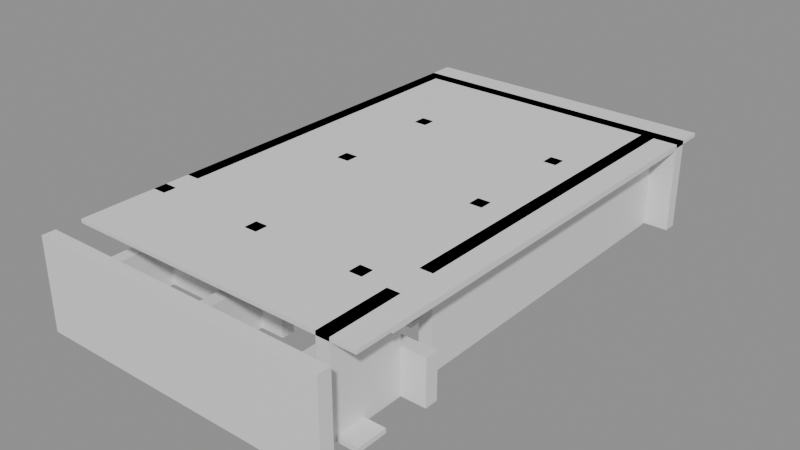 # Source: building_by_walls.blend  (saved by Blender 5.0.119; exported with 4.5.12 LTS)
import bpy
from mathutils import Matrix  # noqa: F401  (used for matrix-valued properties, if any)

bpy.ops.wm.read_factory_settings(use_empty=True)
scene = bpy.context.scene
scene.name = 'Scene'

# ---- collections
col_01_paredes_externas = bpy.data.collections.new('01_Paredes_Externas'); scene.collection.children.link(col_01_paredes_externas)
col_02_paredes_internas = bpy.data.collections.new('02_Paredes_Internas'); scene.collection.children.link(col_02_paredes_internas)
col_03_pisos_escadas = bpy.data.collections.new('03_Pisos_Escadas'); scene.collection.children.link(col_03_pisos_escadas)
col_04_moveis_decoracoes = bpy.data.collections.new('04_Moveis_Decoracoes'); scene.collection.children.link(col_04_moveis_decoracoes)

# ---- materials (node trees are filled in below, after node groups)
mat_mat_parede_externa = bpy.data.materials.new('Mat_Parede_Externa')
mat_mat_parede_interna = bpy.data.materials.new('Mat_Parede_Interna')
mat_mat_pisos = bpy.data.materials.new('Mat_Pisos')
mat_mat_moveis = bpy.data.materials.new('Mat_Moveis')

# ---- material node trees
mat_mat_parede_externa.use_nodes = True; mat_mat_parede_externa.node_tree.nodes.clear()
_N = mat_mat_parede_externa.node_tree.nodes; _L = mat_mat_parede_externa.node_tree.links
n0 = _N.new('ShaderNodeBsdfPrincipled'); n0.name = 'BSDF - Pré-fundamentado'; n0.location = (-200, 100)
n1 = _N.new('ShaderNodeOutputMaterial'); n1.name = 'Saída de material'; n1.location = (200, 100)
_L.new(n0.outputs[0], n1.inputs[0])
n1.is_active_output = True
mat_mat_parede_interna.use_nodes = True; mat_mat_parede_interna.node_tree.nodes.clear()
_N = mat_mat_parede_interna.node_tree.nodes; _L = mat_mat_parede_interna.node_tree.links
n0 = _N.new('ShaderNodeBsdfPrincipled'); n0.name = 'BSDF - Pré-fundamentado'; n0.location = (-200, 100)
n1 = _N.new('ShaderNodeOutputMaterial'); n1.name = 'Saída de material'; n1.location = (200, 100)
_L.new(n0.outputs[0], n1.inputs[0])
n1.is_active_output = True
mat_mat_pisos.use_nodes = True; mat_mat_pisos.node_tree.nodes.clear()
_N = mat_mat_pisos.node_tree.nodes; _L = mat_mat_pisos.node_tree.links
n0 = _N.new('ShaderNodeBsdfPrincipled'); n0.name = 'BSDF - Pré-fundamentado'; n0.location = (-200, 100)
n1 = _N.new('ShaderNodeOutputMaterial'); n1.name = 'Saída de material'; n1.location = (200, 100)
_L.new(n0.outputs[0], n1.inputs[0])
n1.is_active_output = True
mat_mat_moveis.use_nodes = True; mat_mat_moveis.node_tree.nodes.clear()
_N = mat_mat_moveis.node_tree.nodes; _L = mat_mat_moveis.node_tree.links
n0 = _N.new('ShaderNodeBsdfPrincipled'); n0.name = 'BSDF - Pré-fundamentado'; n0.location = (-200, 100)
n1 = _N.new('ShaderNodeOutputMaterial'); n1.name = 'Saída de material'; n1.location = (200, 100)
_L.new(n0.outputs[0], n1.inputs[0])
n1.is_active_output = True

# ---- meshes
me_parede_externa_norte = bpy.data.meshes.new('Parede_Externa_Norte')
me_parede_externa_norte.from_pydata([(-4.0, -7.0, 0.0), (-3.0, -7.0, 0.0), (-3.0, -6.65, 0.0), (-4.0, -6.65, 0.0), (-4.0, -7.0, 2.4), (-3.0, -7.0, 2.4), (-3.0, -6.65, 2.4), (-4.0, -6.65, 2.4), (-2.0, -7.0, 0.0), (-2.0, -6.65, 0.0), (-2.0, -7.0, 2.4), (-2.0, -6.65, 2.4), (-1.0, -7.0, 0.0), (-1.0, -6.65, 0.0), (-1.0, -7.0, 2.4), (-1.0, -6.65, 2.4), (0.0, -7.0, 0.0), (0.0, -6.65, 0.0), (0.0, -7.0, 2.4), (0.0, -6.65, 2.4), (1.0, -7.0, 0.0), (1.0, -6.65, 0.0), (1.0, -7.0, 2.4), (1.0, -6.65, 2.4), (2.0, -7.0, 0.0), (2.0, -6.65, 0.0), (2.0, -7.0, 2.4), (2.0, -6.65, 2.4), (3.0, -7.0, 0.0), (3.0, -6.65, 0.0), (3.0, -7.0, 2.4), (3.0, -6.65, 2.4), (4.0, -7.0, 0.0), (4.0, -6.65, 0.0), (4.0, -7.0, 2.4), (4.0, -6.65, 2.4)], [], [(0, 1, 2, 3), (4, 7, 6, 5), (0, 4, 5, 1), (2, 6, 7, 3), (0, 3, 7, 4), (1, 5, 6, 2), (1, 8, 9, 2), (5, 6, 11, 10), (1, 5, 10, 8), (9, 11, 6, 2), (8, 10, 11, 9), (8, 12, 13, 9), (10, 11, 15, 14), (8, 10, 14, 12), (13, 15, 11, 9), (12, 14, 15, 13), (12, 16, 17, 13), (14, 15, 19, 18), (12, 14, 18, 16), (17, 19, 15, 13), (16, 18, 19, 17), (16, 20, 21, 17), (18, 19, 23, 22), (16, 18, 22, 20), (21, 23, 19, 17), (20, 22, 23, 21), (20, 24, 25, 21), (22, 23, 27, 26), (20, 22, 26, 24), (25, 27, 23, 21), (24, 26, 27, 25), (24, 28, 29, 25), (26, 27, 31, 30), (24, 26, 30, 28), (29, 31, 27, 25), (28, 30, 31, 29), (28, 32, 33, 29), (30, 31, 35, 34), (28, 30, 34, 32), (33, 35, 31, 29), (32, 34, 35, 33)])
me_parede_externa_norte.materials.append(mat_mat_parede_externa)
me_parede_externa_norte.update()
me_parede_externa_sul = bpy.data.meshes.new('Parede_Externa_Sul')
me_parede_externa_sul.from_pydata([(-4.0, 6.0, 0.0), (-3.0, 6.0, 0.0), (-3.0, 6.35, 0.0), (-4.0, 6.35, 0.0), (-4.0, 6.0, 2.4), (-3.0, 6.0, 2.4), (-3.0, 6.35, 2.4), (-4.0, 6.35, 2.4), (-2.0, 6.0, 0.0), (-2.0, 6.35, 0.0), (-3.0, 6.0, 0.84), (-2.0, 6.0, 0.84), (-2.0, 6.35, 0.84), (-3.0, 6.35, 0.84), (-3.0, 6.0, 1.8), (-2.0, 6.0, 1.8), (-2.0, 6.35, 1.8), (-3.0, 6.35, 1.8), (-2.0, 6.0, 2.4), (-2.0, 6.35, 2.4), (-2.75, 6.0, 0.84), (-2.75, 6.35, 0.84), (-2.75, 6.0, 1.8), (-2.75, 6.35, 1.8), (-2.25, 6.0, 0.84), (-2.25, 6.35, 0.84), (-2.25, 6.0, 1.8), (-2.25, 6.35, 1.8), (-1.0, 6.0, 0.0), (-1.0, 6.35, 0.0), (-1.0, 6.0, 2.4), (-1.0, 6.35, 2.4), (0.0, 6.0, 0.0), (0.0, 6.35, 0.0), (0.0, 6.0, 2.4), (0.0, 6.35, 2.4), (1.0, 6.0, 0.0), (1.0, 6.35, 0.0), (1.0, 6.0, 2.4), (1.0, 6.35, 2.4), (2.0, 6.0, 0.0), (2.0, 6.35, 0.0), (2.0, 6.0, 2.4), (2.0, 6.35, 2.4), (3.0, 6.0, 0.0), (3.0, 6.35, 0.0), (3.0, 6.0, 2.4), (3.0, 6.35, 2.4), (4.0, 6.0, 0.0), (4.0, 6.35, 0.0), (4.0, 6.0, 2.4), (4.0, 6.35, 2.4)], [], [(0, 1, 2, 3), (4, 7, 6, 5), (0, 4, 5, 1), (2, 6, 7, 3), (0, 3, 7, 4), (1, 5, 6, 2), (1, 8, 9, 2), (10, 13, 12, 11), (1, 10, 11, 8), (9, 12, 13, 2), (1, 2, 13, 10), (8, 11, 12, 9), (14, 15, 16, 17), (5, 6, 19, 18), (14, 5, 18, 15), (16, 19, 6, 17), (14, 17, 6, 5), (15, 18, 19, 16), (10, 20, 21, 13), (14, 17, 23, 22), (10, 14, 22, 20), (21, 23, 17, 13), (10, 13, 17, 14), (20, 22, 23, 21), (24, 11, 12, 25), (26, 27, 16, 15), (24, 26, 15, 11), (12, 16, 27, 25), (24, 25, 27, 26), (11, 15, 16, 12), (8, 28, 29, 9), (18, 19, 31, 30), (8, 18, 30, 28), (29, 31, 19, 9), (8, 9, 19, 18), (28, 30, 31, 29), (28, 32, 33, 29), (30, 31, 35, 34), (28, 30, 34, 32), (33, 35, 31, 29), (32, 34, 35, 33), (32, 36, 37, 33), (34, 35, 39, 38), (32, 34, 38, 36), (37, 39, 35, 33), (36, 38, 39, 37), (36, 40, 41, 37), (38, 39, 43, 42), (36, 38, 42, 40), (41, 43, 39, 37), (40, 42, 43, 41), (40, 44, 45, 41), (42, 43, 47, 46), (40, 42, 46, 44), (45, 47, 43, 41), (44, 46, 47, 45), (44, 48, 49, 45), (46, 47, 51, 50), (44, 46, 50, 48), (49, 51, 47, 45), (48, 50, 51, 49)])
me_parede_externa_sul.materials.append(mat_mat_parede_externa)
me_parede_externa_sul.update()
me_parede_externa_leste = bpy.data.meshes.new('Parede_Externa_Leste')
me_parede_externa_leste.from_pydata([(3.0, -6.0, 0.0), (3.35, -6.0, 0.0), (3.35, -5.0, 0.0), (3.0, -5.0, 0.0), (3.0, -6.0, 2.4), (3.35, -6.0, 2.4), (3.35, -5.0, 2.4), (3.0, -5.0, 2.4), (3.35, -4.0, 0.0), (3.0, -4.0, 0.0), (3.35, -4.0, 2.4), (3.0, -4.0, 2.4), (3.0, -3.0, 0.0), (3.35, -3.0, 0.0), (3.35, -2.0, 0.0), (3.0, -2.0, 0.0), (3.0, -3.0, 2.4), (3.35, -3.0, 2.4), (3.35, -2.0, 2.4), (3.0, -2.0, 2.4), (3.35, -1.0, 0.0), (3.0, -1.0, 0.0), (3.35, -1.0, 2.4), (3.0, -1.0, 2.4), (3.35, 0.0, 0.0), (3.0, 0.0, 0.0), (3.35, 0.0, 2.4), (3.0, 0.0, 2.4), (3.35, 1.0, 0.0), (3.0, 1.0, 0.0), (3.35, 1.0, 2.4), (3.0, 1.0, 2.4), (3.35, 2.0, 0.0), (3.0, 2.0, 0.0), (3.35, 2.0, 2.4), (3.0, 2.0, 2.4), (3.35, 3.0, 0.0), (3.0, 3.0, 0.0), (3.35, 3.0, 2.4), (3.0, 3.0, 2.4), (3.35, 4.0, 0.0), (3.0, 4.0, 0.0), (3.35, 4.0, 2.4), (3.0, 4.0, 2.4), (3.35, 5.0, 0.0), (3.0, 5.0, 0.0), (3.35, 5.0, 2.4), (3.0, 5.0, 2.4), (3.35, 6.0, 0.0), (3.0, 6.0, 0.0), (3.35, 6.0, 2.4), (3.0, 6.0, 2.4), (4.0, -4.0, 0.0), (4.0, -3.65, 0.0), (3.0, -3.65, 0.0), (3.0, -4.0, 1.2), (4.0, -4.0, 1.2), (4.0, -3.65, 1.2), (3.0, -3.65, 1.2)], [], [(0, 1, 2, 3), (4, 7, 6, 5), (0, 4, 5, 1), (2, 6, 7, 3), (0, 3, 7, 4), (1, 5, 6, 2), (3, 2, 8, 9), (7, 11, 10, 6), (8, 10, 11, 9), (3, 9, 11, 7), (2, 6, 10, 8), (12, 13, 14, 15), (16, 19, 18, 17), (12, 16, 17, 13), (14, 18, 19, 15), (12, 15, 19, 16), (13, 17, 18, 14), (15, 14, 20, 21), (19, 23, 22, 18), (20, 22, 23, 21), (15, 21, 23, 19), (14, 18, 22, 20), (21, 20, 24, 25), (23, 27, 26, 22), (24, 26, 27, 25), (21, 25, 27, 23), (20, 22, 26, 24), (25, 24, 28, 29), (27, 31, 30, 26), (28, 30, 31, 29), (25, 29, 31, 27), (24, 26, 30, 28), (29, 28, 32, 33), (31, 35, 34, 30), (32, 34, 35, 33), (29, 33, 35, 31), (28, 30, 34, 32), (33, 32, 36, 37), (35, 39, 38, 34), (36, 38, 39, 37), (33, 37, 39, 35), (32, 34, 38, 36), (37, 36, 40, 41), (39, 43, 42, 38), (40, 42, 43, 41), (37, 41, 43, 39), (36, 38, 42, 40), (41, 40, 44, 45), (43, 47, 46, 42), (44, 46, 47, 45), (41, 45, 47, 43), (40, 42, 46, 44), (45, 44, 48, 49), (47, 51, 50, 46), (48, 50, 51, 49), (45, 49, 51, 47), (44, 46, 50, 48), (9, 52, 53, 54), (55, 58, 57, 56), (9, 55, 56, 52), (53, 57, 58, 54), (9, 54, 58, 55), (52, 56, 57, 53)])
me_parede_externa_leste.materials.append(mat_mat_parede_externa)
me_parede_externa_leste.update()
me_parede_externa_oeste = bpy.data.meshes.new('Parede_Externa_Oeste')
me_parede_externa_oeste.from_pydata([(-4.0, -3.0, 0.0), (-3.65, -3.0, 0.0), (-3.65, -2.0, 0.0), (-4.0, -2.0, 0.0), (-4.0, -3.0, 2.4), (-3.65, -3.0, 2.4), (-3.65, -2.0, 2.4), (-4.0, -2.0, 2.4), (-3.65, -1.0, 0.0), (-4.0, -1.0, 0.0), (-3.65, -1.0, 2.4), (-4.0, -1.0, 2.4), (-3.65, 0.0, 0.0), (-4.0, 0.0, 0.0), (-3.65, 0.0, 2.4), (-4.0, 0.0, 2.4), (-3.65, 1.0, 0.0), (-4.0, 1.0, 0.0), (-3.65, 1.0, 2.4), (-4.0, 1.0, 2.4), (-3.65, 2.0, 0.0), (-4.0, 2.0, 0.0), (-3.65, 2.0, 2.4), (-4.0, 2.0, 2.4), (-3.65, 3.0, 0.0), (-4.0, 3.0, 0.0), (-3.65, 3.0, 2.4), (-4.0, 3.0, 2.4), (-3.65, 4.0, 0.0), (-4.0, 4.0, 0.0), (-3.65, 4.0, 2.4), (-4.0, 4.0, 2.4), (-3.65, 5.0, 0.0), (-4.0, 5.0, 0.0), (-3.65, 5.0, 2.4), (-4.0, 5.0, 2.4), (-3.65, 6.0, 0.0), (-4.0, 6.0, 0.0), (-3.65, 6.0, 2.4), (-4.0, 6.0, 2.4), (-4.0, -6.0, 0.0), (-3.65, -6.0, 0.0), (-3.65, -5.0, 0.0), (-4.0, -5.0, 0.0), (-4.0, -6.0, 1.2), (-3.65, -6.0, 1.2), (-3.65, -5.0, 1.2), (-4.0, -5.0, 1.2), (-3.65, -4.0, 0.0), (-4.0, -4.0, 0.0), (-3.65, -4.0, 1.2), (-4.0, -4.0, 1.2), (-3.65, -3.65, 1.2), (-4.0, -3.65, 1.2), (-4.0, -4.0, 2.4), (-3.65, -4.0, 2.4), (-3.65, -3.65, 2.4), (-4.0, -3.65, 2.4), (-3.65, -3.0, 1.2), (-4.0, -3.0, 1.2), (-3.0, -4.0, 0.0), (-3.0, -3.65, 0.0), (-3.65, -3.65, 0.0), (-3.0, -4.0, 1.2), (-3.0, -3.65, 1.2)], [], [(0, 1, 2, 3), (4, 7, 6, 5), (0, 4, 5, 1), (2, 6, 7, 3), (0, 3, 7, 4), (1, 5, 6, 2), (3, 2, 8, 9), (7, 11, 10, 6), (8, 10, 11, 9), (3, 9, 11, 7), (2, 6, 10, 8), (9, 8, 12, 13), (11, 15, 14, 10), (12, 14, 15, 13), (9, 13, 15, 11), (8, 10, 14, 12), (13, 12, 16, 17), (15, 19, 18, 14), (16, 18, 19, 17), (13, 17, 19, 15), (12, 14, 18, 16), (17, 16, 20, 21), (19, 23, 22, 18), (20, 22, 23, 21), (17, 21, 23, 19), (16, 18, 22, 20), (21, 20, 24, 25), (23, 27, 26, 22), (24, 26, 27, 25), (21, 25, 27, 23), (20, 22, 26, 24), (25, 24, 28, 29), (27, 31, 30, 26), (28, 30, 31, 29), (25, 29, 31, 27), (24, 26, 30, 28), (29, 28, 32, 33), (31, 35, 34, 30), (32, 34, 35, 33), (29, 33, 35, 31), (28, 30, 34, 32), (33, 32, 36, 37), (35, 39, 38, 34), (36, 38, 39, 37), (33, 37, 39, 35), (32, 34, 38, 36), (40, 41, 42, 43), (44, 47, 46, 45), (40, 44, 45, 41), (42, 46, 47, 43), (40, 43, 47, 44), (41, 45, 46, 42), (43, 42, 48, 49), (47, 51, 50, 46), (48, 50, 51, 49), (43, 49, 51, 47), (42, 46, 50, 48), (51, 50, 52, 53), (54, 57, 56, 55), (51, 54, 55, 50), (52, 56, 57, 53), (51, 53, 57, 54), (50, 55, 56, 52), (49, 48, 1, 0), (51, 59, 58, 50), (1, 58, 59, 0), (49, 0, 59, 51), (48, 50, 58, 1), (48, 60, 61, 62), (50, 52, 64, 63), (48, 50, 63, 60), (61, 64, 52, 62), (48, 62, 52, 50), (60, 63, 64, 61)])
me_parede_externa_oeste.materials.append(mat_mat_parede_externa)
me_parede_externa_oeste.update()
me_paredes_internas_divisorias = bpy.data.meshes.new('Paredes_Internas_Divisorias')
me_paredes_internas_divisorias.from_pydata([(-1.0, -6.0, 0.0), (-0.65, -6.0, 0.0), (-0.65, -5.0, 0.0), (-1.0, -5.0, 0.0), (-1.0, -6.0, 1.2), (-0.65, -6.0, 1.2), (-0.65, -5.0, 1.2), (-1.0, -5.0, 1.2), (2.0, -6.0, 0.0), (2.35, -6.0, 0.0), (2.35, -5.0, 0.0), (2.0, -5.0, 0.0), (2.0, -6.0, 1.2), (2.35, -6.0, 1.2), (2.35, -5.0, 1.2), (2.0, -5.0, 1.2), (-0.65, -4.0, 0.0), (-1.0, -4.0, 0.0), (-0.65, -4.0, 1.2), (-1.0, -4.0, 1.2), (2.35, -4.0, 0.0), (2.0, -4.0, 0.0), (2.35, -4.0, 1.2), (2.0, -4.0, 1.2), (-3.0, -4.0, 0.0), (-2.0, -4.0, 0.0), (-2.0, -3.65, 0.0), (-3.0, -3.65, 0.0), (-3.0, -4.0, 1.2), (-2.0, -4.0, 1.2), (-2.0, -3.65, 1.2), (-3.0, -3.65, 1.2), (-0.65, -3.65, 1.2), (-1.0, -3.65, 1.2), (-1.0, -4.0, 2.4), (-0.65, -4.0, 2.4), (-0.65, -3.65, 2.4), (-1.0, -3.65, 2.4), (-0.65, -3.0, 0.0), (-1.0, -3.0, 0.0), (-0.65, -3.0, 1.2), (-1.0, -3.0, 1.2), (0.0, -4.0, 0.0), (0.0, -3.65, 0.0), (-0.65, -3.65, 0.0), (0.0, -4.0, 1.2), (0.0, -3.65, 1.2), (1.0, -4.0, 0.0), (2.0, -3.65, 0.0), (1.0, -3.65, 0.0), (1.0, -4.0, 1.2), (2.0, -3.65, 1.2), (1.0, -3.65, 1.2), (2.35, -3.65, 1.2), (2.0, -4.0, 2.4), (2.35, -4.0, 2.4), (2.35, -3.65, 2.4), (2.0, -3.65, 2.4), (2.35, -3.0, 0.0), (2.0, -3.0, 0.0), (2.35, -3.0, 1.2), (2.0, -3.0, 1.2), (3.0, -4.0, 0.0), (3.0, -3.65, 0.0), (2.35, -3.65, 0.0), (3.0, -4.0, 1.2), (3.0, -3.65, 1.2), (-2.0, 0.0, 1.2), (-1.65, 0.0, 1.2), (-1.65, 0.35, 1.2), (-2.0, 0.35, 1.2), (-2.0, 0.0, 2.4), (-1.65, 0.0, 2.4), (-1.65, 0.35, 2.4), (-2.0, 0.35, 2.4), (-2.0, 0.0, 0.0), (-1.65, 0.0, 0.0), (-1.65, 0.35, 0.0), (-2.0, 0.35, 0.0), (-1.0, 0.0, 0.0), (0.0, 0.0, 0.0), (0.0, 0.35, 0.0), (-1.0, 0.35, 0.0), (-1.0, 0.0, 1.2), (0.0, 0.0, 1.2), (0.0, 0.35, 1.2), (-1.0, 0.35, 1.2), (1.0, 0.0, 0.0), (1.0, 0.35, 0.0), (1.0, 0.0, 1.2), (1.0, 0.35, 1.2), (2.0, 0.0, 0.0), (2.0, 0.35, 0.0), (2.0, 0.0, 1.2), (2.0, 0.35, 1.2), (2.35, 0.0, 1.2), (2.35, 0.35, 1.2), (2.0, 0.0, 2.4), (2.35, 0.0, 2.4), (2.35, 0.35, 2.4), (2.0, 0.35, 2.4), (3.0, 0.0, 0.0), (3.0, 0.35, 0.0), (3.0, 0.0, 1.2), (3.0, 0.35, 1.2), (-2.0, 1.0, 0.0), (-1.65, 1.0, 0.0), (-1.65, 2.0, 0.0), (-2.0, 2.0, 0.0), (-2.0, 1.0, 1.2), (-1.65, 1.0, 1.2), (-1.65, 2.0, 1.2), (-2.0, 2.0, 1.2), (2.0, 1.0, 0.0), (2.35, 1.0, 0.0), (2.35, 2.0, 0.0), (2.0, 2.0, 0.0), (2.0, 1.0, 1.2), (2.35, 1.0, 1.2), (2.35, 2.0, 1.2), (2.0, 2.0, 1.2), (-1.65, 3.0, 0.0), (-2.0, 3.0, 0.0), (-1.65, 3.0, 1.2), (-2.0, 3.0, 1.2), (-1.65, 3.35, 1.2), (-2.0, 3.35, 1.2), (-2.0, 3.0, 2.4), (-1.65, 3.0, 2.4), (-1.65, 3.35, 2.4), (-2.0, 3.35, 2.4), (-1.65, 4.0, 0.0), (-2.0, 4.0, 0.0), (-1.65, 4.0, 1.2), (-2.0, 4.0, 1.2), (-1.0, 3.0, 0.0), (0.0, 3.0, 0.0), (0.0, 3.35, 0.0), (-1.0, 3.35, 0.0), (-1.0, 3.0, 1.2), (0.0, 3.0, 1.2), (0.0, 3.35, 1.2), (-1.0, 3.35, 1.2), (1.0, 3.0, 0.0), (1.0, 3.35, 0.0), (1.0, 3.0, 1.2), (1.0, 3.35, 1.2), (2.0, 3.0, 0.0), (2.0, 3.35, 0.0), (2.0, 3.0, 1.2), (2.0, 3.35, 1.2), (2.35, 3.0, 1.2), (2.35, 3.35, 1.2), (2.0, 3.0, 2.4), (2.35, 3.0, 2.4), (2.35, 3.35, 2.4), (2.0, 3.35, 2.4), (2.35, 3.0, 0.0), (2.35, 4.0, 0.0), (2.0, 4.0, 0.0), (2.35, 4.0, 1.2), (2.0, 4.0, 1.2), (3.0, 3.0, 0.0), (3.0, 3.35, 0.0), (2.35, 3.35, 0.0), (3.0, 3.0, 1.2), (3.0, 3.35, 1.2), (-1.65, 5.0, 0.0), (-2.0, 5.0, 0.0), (-1.65, 5.0, 1.2), (-2.0, 5.0, 1.2), (-1.65, 6.0, 0.0), (-2.0, 6.0, 0.0), (-1.65, 6.0, 1.2), (-2.0, 6.0, 1.2), (2.0, 5.0, 0.0), (2.35, 5.0, 0.0), (2.35, 6.0, 0.0), (2.0, 6.0, 0.0), (2.0, 5.0, 1.2), (2.35, 5.0, 1.2), (2.35, 6.0, 1.2), (2.0, 6.0, 1.2)], [], [(0, 1, 2, 3), (4, 7, 6, 5), (0, 4, 5, 1), (2, 6, 7, 3), (0, 3, 7, 4), (1, 5, 6, 2), (8, 9, 10, 11), (12, 15, 14, 13), (8, 12, 13, 9), (10, 14, 15, 11), (8, 11, 15, 12), (9, 13, 14, 10), (3, 2, 16, 17), (7, 19, 18, 6), (16, 18, 19, 17), (3, 17, 19, 7), (2, 6, 18, 16), (11, 10, 20, 21), (15, 23, 22, 14), (20, 22, 23, 21), (11, 21, 23, 15), (10, 14, 22, 20), (24, 25, 26, 27), (28, 31, 30, 29), (24, 28, 29, 25), (26, 30, 31, 27), (24, 27, 31, 28), (25, 29, 30, 26), (19, 18, 32, 33), (34, 37, 36, 35), (19, 34, 35, 18), (32, 36, 37, 33), (19, 33, 37, 34), (18, 35, 36, 32), (17, 16, 38, 39), (19, 41, 40, 18), (38, 40, 41, 39), (17, 39, 41, 19), (16, 18, 40, 38), (16, 42, 43, 44), (18, 32, 46, 45), (16, 18, 45, 42), (43, 46, 32, 44), (16, 44, 32, 18), (42, 45, 46, 43), (47, 21, 48, 49), (50, 52, 51, 23), (47, 50, 23, 21), (48, 51, 52, 49), (47, 49, 52, 50), (21, 23, 51, 48), (23, 22, 53, 51), (54, 57, 56, 55), (23, 54, 55, 22), (53, 56, 57, 51), (23, 51, 57, 54), (22, 55, 56, 53), (21, 20, 58, 59), (23, 61, 60, 22), (58, 60, 61, 59), (21, 59, 61, 23), (20, 22, 60, 58), (20, 62, 63, 64), (22, 53, 66, 65), (20, 22, 65, 62), (63, 66, 53, 64), (20, 64, 53, 22), (62, 65, 66, 63), (67, 68, 69, 70), (71, 74, 73, 72), (67, 71, 72, 68), (69, 73, 74, 70), (67, 70, 74, 71), (68, 72, 73, 69), (75, 76, 77, 78), (75, 67, 68, 76), (77, 69, 70, 78), (75, 78, 70, 67), (76, 68, 69, 77), (79, 80, 81, 82), (83, 86, 85, 84), (79, 83, 84, 80), (81, 85, 86, 82), (79, 82, 86, 83), (80, 84, 85, 81), (80, 87, 88, 81), (84, 85, 90, 89), (80, 84, 89, 87), (88, 90, 85, 81), (87, 89, 90, 88), (87, 91, 92, 88), (89, 90, 94, 93), (87, 89, 93, 91), (92, 94, 90, 88), (91, 93, 94, 92), (93, 95, 96, 94), (97, 100, 99, 98), (93, 97, 98, 95), (96, 99, 100, 94), (93, 94, 100, 97), (95, 98, 99, 96), (91, 101, 102, 92), (93, 94, 104, 103), (91, 93, 103, 101), (102, 104, 94, 92), (101, 103, 104, 102), (105, 106, 107, 108), (109, 112, 111, 110), (105, 109, 110, 106), (107, 111, 112, 108), (105, 108, 112, 109), (106, 110, 111, 107), (113, 114, 115, 116), (117, 120, 119, 118), (113, 117, 118, 114), (115, 119, 120, 116), (113, 116, 120, 117), (114, 118, 119, 115), (108, 107, 121, 122), (112, 124, 123, 111), (121, 123, 124, 122), (108, 122, 124, 112), (107, 111, 123, 121), (124, 123, 125, 126), (127, 130, 129, 128), (124, 127, 128, 123), (125, 129, 130, 126), (124, 126, 130, 127), (123, 128, 129, 125), (122, 121, 131, 132), (124, 134, 133, 123), (131, 133, 134, 132), (122, 132, 134, 124), (121, 123, 133, 131), (135, 136, 137, 138), (139, 142, 141, 140), (135, 139, 140, 136), (137, 141, 142, 138), (135, 138, 142, 139), (136, 140, 141, 137), (136, 143, 144, 137), (140, 141, 146, 145), (136, 140, 145, 143), (144, 146, 141, 137), (143, 145, 146, 144), (143, 147, 148, 144), (145, 146, 150, 149), (143, 145, 149, 147), (148, 150, 146, 144), (147, 149, 150, 148), (149, 151, 152, 150), (153, 156, 155, 154), (149, 153, 154, 151), (152, 155, 156, 150), (149, 150, 156, 153), (151, 154, 155, 152), (147, 157, 158, 159), (149, 161, 160, 151), (147, 149, 151, 157), (158, 160, 161, 159), (147, 159, 161, 149), (157, 151, 160, 158), (157, 162, 163, 164), (151, 152, 166, 165), (157, 151, 165, 162), (163, 166, 152, 164), (157, 164, 152, 151), (162, 165, 166, 163), (132, 131, 167, 168), (134, 170, 169, 133), (167, 169, 170, 168), (132, 168, 170, 134), (131, 133, 169, 167), (168, 167, 171, 172), (170, 174, 173, 169), (171, 173, 174, 172), (168, 172, 174, 170), (167, 169, 173, 171), (175, 176, 177, 178), (179, 182, 181, 180), (175, 179, 180, 176), (177, 181, 182, 178), (175, 178, 182, 179), (176, 180, 181, 177)])
me_paredes_internas_divisorias.materials.append(mat_mat_parede_interna)
me_paredes_internas_divisorias.update()
me_pisos_lajes = bpy.data.meshes.new('Pisos_Lajes')
me_pisos_lajes.from_pydata([(-4.0, -6.0, 2.3), (-3.0, -6.0, 2.3), (-3.0, -5.0, 2.3), (-4.0, -5.0, 2.3), (-4.0, -6.0, 2.4), (-3.0, -6.0, 2.4), (-3.0, -5.0, 2.4), (-4.0, -5.0, 2.4), (-2.0, -6.0, 2.3), (-2.0, -5.0, 2.3), (-2.0, -6.0, 2.4), (-2.0, -5.0, 2.4), (-1.0, -6.0, 2.3), (-1.0, -5.0, 2.3), (-1.0, -6.0, 2.4), (-1.0, -5.0, 2.4), (0.0, -6.0, 2.3), (0.0, -5.0, 2.3), (0.0, -6.0, 2.4), (0.0, -5.0, 2.4), (1.0, -6.0, 2.3), (1.0, -5.0, 2.3), (1.0, -6.0, 2.4), (1.0, -5.0, 2.4), (2.0, -6.0, 2.3), (2.0, -5.0, 2.3), (2.0, -6.0, 2.4), (2.0, -5.0, 2.4), (3.0, -6.0, 2.3), (3.0, -5.0, 2.3), (3.0, -6.0, 2.4), (3.0, -5.0, 2.4), (4.0, -6.0, 2.3), (4.0, -5.0, 2.3), (4.0, -6.0, 2.4), (4.0, -5.0, 2.4), (-4.0, -5.0, 2.25), (-3.0, -5.0, 2.25), (-3.0, -4.0, 2.25), (-4.0, -4.0, 2.25), (-3.0, -4.0, 2.4), (-4.0, -4.0, 2.4), (-2.0, -5.0, 2.25), (-2.0, -4.0, 2.25), (-2.0, -4.0, 2.4), (-1.0, -5.0, 2.25), (-1.0, -4.0, 2.25), (-1.0, -4.0, 2.4), (0.0, -5.0, 2.25), (0.0, -4.0, 2.25), (0.0, -4.0, 2.4), (1.0, -5.0, 2.25), (1.0, -4.0, 2.25), (1.0, -4.0, 2.4), (2.0, -5.0, 2.25), (2.0, -4.0, 2.25), (2.0, -4.0, 2.4), (3.0, -5.0, 2.25), (3.0, -4.0, 2.25), (3.0, -4.0, 2.4), (4.0, -5.0, 2.25), (4.0, -4.0, 2.25), (4.0, -4.0, 2.4), (-3.0, -3.0, 2.25), (-4.0, -3.0, 2.25), (-3.0, -3.0, 2.4), (-4.0, -3.0, 2.4), (-2.0, -3.0, 2.25), (-2.0, -3.0, 2.4), (-1.0, -3.0, 2.25), (-1.0, -3.0, 2.4), (0.0, -3.0, 2.25), (0.0, -3.0, 2.4), (1.0, -3.0, 2.25), (1.0, -3.0, 2.4), (2.0, -3.0, 2.25), (2.0, -3.0, 2.4), (3.0, -3.0, 2.25), (3.0, -3.0, 2.4), (4.0, -3.0, 2.25), (4.0, -3.0, 2.4), (-3.0, -2.0, 2.25), (-4.0, -2.0, 2.25), (-3.0, -2.0, 2.4), (-4.0, -2.0, 2.4), (-2.0, -2.0, 2.25), (-2.0, -2.0, 2.4), (-1.0, -2.0, 2.25), (-1.0, -2.0, 2.4), (0.0, -2.0, 2.25), (0.0, -2.0, 2.4), (1.0, -2.0, 2.25), (1.0, -2.0, 2.4), (2.0, -2.0, 2.25), (2.0, -2.0, 2.4), (3.0, -2.0, 2.25), (3.0, -2.0, 2.4), (4.0, -2.0, 2.25), (4.0, -2.0, 2.4), (-3.0, -1.0, 2.25), (-4.0, -1.0, 2.25), (-3.0, -1.0, 2.4), (-4.0, -1.0, 2.4), (-2.0, -1.0, 2.25), (-2.0, -1.0, 2.4), (-1.0, -1.0, 2.25), (-1.0, -1.0, 2.4), (0.0, -1.0, 2.25), (0.0, -1.0, 2.4), (1.0, -1.0, 2.25), (1.0, -1.0, 2.4), (2.0, -1.0, 2.25), (2.0, -1.0, 2.4), (3.0, -1.0, 2.25), (3.0, -1.0, 2.4), (4.0, -1.0, 2.25), (4.0, -1.0, 2.4), (-3.0, 0.0, 2.25), (-4.0, 0.0, 2.25), (-3.0, 0.0, 2.4), (-4.0, 0.0, 2.4), (-2.0, 0.0, 2.25), (-2.0, 0.0, 2.4), (-1.0, 0.0, 2.25), (-1.0, 0.0, 2.4), (0.0, 0.0, 2.25), (0.0, 0.0, 2.4), (1.0, 0.0, 2.25), (1.0, 0.0, 2.4), (2.0, 0.0, 2.25), (2.0, 0.0, 2.4), (3.0, 0.0, 2.25), (3.0, 0.0, 2.4), (4.0, 0.0, 2.25), (4.0, 0.0, 2.4), (-3.0, 1.0, 2.25), (-4.0, 1.0, 2.25), (-3.0, 1.0, 2.4), (-4.0, 1.0, 2.4), (-2.0, 1.0, 2.25), (-2.0, 1.0, 2.4), (-1.0, 1.0, 2.25), (-1.0, 1.0, 2.4), (0.0, 1.0, 2.25), (0.0, 1.0, 2.4), (1.0, 1.0, 2.25), (1.0, 1.0, 2.4), (2.0, 1.0, 2.25), (2.0, 1.0, 2.4), (3.0, 1.0, 2.25), (3.0, 1.0, 2.4), (4.0, 1.0, 2.25), (4.0, 1.0, 2.4), (-3.0, 2.0, 2.25), (-4.0, 2.0, 2.25), (-3.0, 2.0, 2.4), (-4.0, 2.0, 2.4), (-2.0, 2.0, 2.25), (-2.0, 2.0, 2.4), (-1.0, 2.0, 2.25), (-1.0, 2.0, 2.4), (0.0, 2.0, 2.25), (0.0, 2.0, 2.4), (1.0, 2.0, 2.25), (1.0, 2.0, 2.4), (2.0, 2.0, 2.25), (2.0, 2.0, 2.4), (3.0, 2.0, 2.25), (3.0, 2.0, 2.4), (4.0, 2.0, 2.25), (4.0, 2.0, 2.4), (-3.0, 3.0, 2.25), (-4.0, 3.0, 2.25), (-3.0, 3.0, 2.4), (-4.0, 3.0, 2.4), (-2.0, 3.0, 2.25), (-2.0, 3.0, 2.4), (-1.0, 3.0, 2.25), (-1.0, 3.0, 2.4), (0.0, 3.0, 2.25), (0.0, 3.0, 2.4), (1.0, 3.0, 2.25), (1.0, 3.0, 2.4), (2.0, 3.0, 2.25), (2.0, 3.0, 2.4), (3.0, 3.0, 2.25), (3.0, 3.0, 2.4), (4.0, 3.0, 2.25), (4.0, 3.0, 2.4), (-3.0, 4.0, 2.25), (-4.0, 4.0, 2.25), (-3.0, 4.0, 2.4), (-4.0, 4.0, 2.4), (-2.0, 4.0, 2.25), (-2.0, 4.0, 2.4), (-1.0, 4.0, 2.25), (-1.0, 4.0, 2.4), (0.0, 4.0, 2.25), (0.0, 4.0, 2.4), (1.0, 4.0, 2.25), (1.0, 4.0, 2.4), (2.0, 4.0, 2.25), (2.0, 4.0, 2.4), (3.0, 4.0, 2.25), (3.0, 4.0, 2.4), (4.0, 4.0, 2.25), (4.0, 4.0, 2.4), (-3.0, 5.0, 2.25), (-4.0, 5.0, 2.25), (-3.0, 5.0, 2.4), (-4.0, 5.0, 2.4), (-2.0, 5.0, 2.25), (-2.0, 5.0, 2.4), (-1.0, 5.0, 2.25), (-1.0, 5.0, 2.4), (0.0, 5.0, 2.25), (0.0, 5.0, 2.4), (1.0, 5.0, 2.25), (1.0, 5.0, 2.4), (2.0, 5.0, 2.25), (2.0, 5.0, 2.4), (3.0, 5.0, 2.25), (3.0, 5.0, 2.4), (4.0, 5.0, 2.25), (4.0, 5.0, 2.4), (-3.0, 6.0, 2.25), (-4.0, 6.0, 2.25), (-3.0, 6.0, 2.4), (-4.0, 6.0, 2.4), (-2.0, 6.0, 2.25), (-2.0, 6.0, 2.4), (-1.0, 6.0, 2.25), (-1.0, 6.0, 2.4), (0.0, 6.0, 2.25), (0.0, 6.0, 2.4), (1.0, 6.0, 2.25), (1.0, 6.0, 2.4), (2.0, 6.0, 2.25), (2.0, 6.0, 2.4), (3.0, 6.0, 2.25), (3.0, 6.0, 2.4), (4.0, 6.0, 2.25), (4.0, 6.0, 2.4), (-4.0, 6.0, 2.3), (-3.0, 6.0, 2.3), (-3.0, 7.0, 2.3), (-4.0, 7.0, 2.3), (-3.0, 7.0, 2.4), (-4.0, 7.0, 2.4), (-2.0, 6.0, 2.3), (-2.0, 7.0, 2.3), (-2.0, 7.0, 2.4), (-1.0, 6.0, 2.3), (-1.0, 7.0, 2.3), (-1.0, 7.0, 2.4), (0.0, 6.0, 2.3), (0.0, 7.0, 2.3), (0.0, 7.0, 2.4), (1.0, 6.0, 2.3), (1.0, 7.0, 2.3), (1.0, 7.0, 2.4), (2.0, 6.0, 2.3), (2.0, 7.0, 2.3), (2.0, 7.0, 2.4), (3.0, 6.0, 2.3), (3.0, 7.0, 2.3), (3.0, 7.0, 2.4), (4.0, 6.0, 2.3), (4.0, 7.0, 2.3), (4.0, 7.0, 2.4)], [], [(0, 1, 2, 3), (4, 7, 6, 5), (0, 4, 5, 1), (2, 6, 7, 3), (0, 3, 7, 4), (1, 5, 6, 2), (1, 8, 9, 2), (5, 6, 11, 10), (1, 5, 10, 8), (9, 11, 6, 2), (8, 10, 11, 9), (8, 12, 13, 9), (10, 11, 15, 14), (8, 10, 14, 12), (13, 15, 11, 9), (12, 14, 15, 13), (12, 16, 17, 13), (14, 15, 19, 18), (12, 14, 18, 16), (17, 19, 15, 13), (16, 18, 19, 17), (16, 20, 21, 17), (18, 19, 23, 22), (16, 18, 22, 20), (21, 23, 19, 17), (20, 22, 23, 21), (20, 24, 25, 21), (22, 23, 27, 26), (20, 22, 26, 24), (25, 27, 23, 21), (24, 26, 27, 25), (24, 28, 29, 25), (26, 27, 31, 30), (24, 26, 30, 28), (29, 31, 27, 25), (28, 30, 31, 29), (28, 32, 33, 29), (30, 31, 35, 34), (28, 30, 34, 32), (33, 35, 31, 29), (32, 34, 35, 33), (36, 37, 38, 39), (7, 41, 40, 6), (36, 7, 6, 37), (38, 40, 41, 39), (36, 39, 41, 7), (37, 6, 40, 38), (37, 42, 43, 38), (6, 40, 44, 11), (37, 6, 11, 42), (43, 44, 40, 38), (42, 11, 44, 43), (42, 45, 46, 43), (11, 44, 47, 15), (42, 11, 15, 45), (46, 47, 44, 43), (45, 15, 47, 46), (45, 48, 49, 46), (15, 47, 50, 19), (45, 15, 19, 48), (49, 50, 47, 46), (48, 19, 50, 49), (48, 51, 52, 49), (19, 50, 53, 23), (48, 19, 23, 51), (52, 53, 50, 49), (51, 23, 53, 52), (51, 54, 55, 52), (23, 53, 56, 27), (51, 23, 27, 54), (55, 56, 53, 52), (54, 27, 56, 55), (54, 57, 58, 55), (27, 56, 59, 31), (54, 27, 31, 57), (58, 59, 56, 55), (57, 31, 59, 58), (57, 60, 61, 58), (31, 59, 62, 35), (57, 31, 35, 60), (61, 62, 59, 58), (60, 35, 62, 61), (39, 38, 63, 64), (41, 66, 65, 40), (63, 65, 66, 64), (39, 64, 66, 41), (38, 40, 65, 63), (38, 43, 67, 63), (40, 65, 68, 44), (67, 68, 65, 63), (43, 44, 68, 67), (43, 46, 69, 67), (44, 68, 70, 47), (69, 70, 68, 67), (46, 47, 70, 69), (46, 49, 71, 69), (47, 70, 72, 50), (71, 72, 70, 69), (49, 50, 72, 71), (49, 52, 73, 71), (50, 72, 74, 53), (73, 74, 72, 71), (52, 53, 74, 73), (52, 55, 75, 73), (53, 74, 76, 56), (75, 76, 74, 73), (55, 56, 76, 75), (55, 58, 77, 75), (56, 76, 78, 59), (77, 78, 76, 75), (58, 59, 78, 77), (58, 61, 79, 77), (59, 78, 80, 62), (79, 80, 78, 77), (61, 62, 80, 79), (64, 63, 81, 82), (66, 84, 83, 65), (81, 83, 84, 82), (64, 82, 84, 66), (63, 65, 83, 81), (63, 67, 85, 81), (65, 83, 86, 68), (85, 86, 83, 81), (67, 68, 86, 85), (67, 69, 87, 85), (68, 86, 88, 70), (87, 88, 86, 85), (69, 70, 88, 87), (69, 71, 89, 87), (70, 88, 90, 72), (89, 90, 88, 87), (71, 72, 90, 89), (71, 73, 91, 89), (72, 90, 92, 74), (91, 92, 90, 89), (73, 74, 92, 91), (73, 75, 93, 91), (74, 92, 94, 76), (93, 94, 92, 91), (75, 76, 94, 93), (75, 77, 95, 93), (76, 94, 96, 78), (95, 96, 94, 93), (77, 78, 96, 95), (77, 79, 97, 95), (78, 96, 98, 80), (97, 98, 96, 95), (79, 80, 98, 97), (82, 81, 99, 100), (84, 102, 101, 83), (99, 101, 102, 100), (82, 100, 102, 84), (81, 83, 101, 99), (81, 85, 103, 99), (83, 101, 104, 86), (103, 104, 101, 99), (85, 86, 104, 103), (85, 87, 105, 103), (86, 104, 106, 88), (105, 106, 104, 103), (87, 88, 106, 105), (87, 89, 107, 105), (88, 106, 108, 90), (107, 108, 106, 105), (89, 90, 108, 107), (89, 91, 109, 107), (90, 108, 110, 92), (109, 110, 108, 107), (91, 92, 110, 109), (91, 93, 111, 109), (92, 110, 112, 94), (111, 112, 110, 109), (93, 94, 112, 111), (93, 95, 113, 111), (94, 112, 114, 96), (113, 114, 112, 111), (95, 96, 114, 113), (95, 97, 115, 113), (96, 114, 116, 98), (115, 116, 114, 113), (97, 98, 116, 115), (100, 99, 117, 118), (102, 120, 119, 101), (117, 119, 120, 118), (100, 118, 120, 102), (99, 101, 119, 117), (99, 103, 121, 117), (101, 119, 122, 104), (121, 122, 119, 117), (103, 104, 122, 121), (103, 105, 123, 121), (104, 122, 124, 106), (123, 124, 122, 121), (105, 106, 124, 123), (105, 107, 125, 123), (106, 124, 126, 108), (125, 126, 124, 123), (107, 108, 126, 125), (107, 109, 127, 125), (108, 126, 128, 110), (127, 128, 126, 125), (109, 110, 128, 127), (109, 111, 129, 127), (110, 128, 130, 112), (129, 130, 128, 127), (111, 112, 130, 129), (111, 113, 131, 129), (112, 130, 132, 114), (131, 132, 130, 129), (113, 114, 132, 131), (113, 115, 133, 131), (114, 132, 134, 116), (133, 134, 132, 131), (115, 116, 134, 133), (118, 117, 135, 136), (120, 138, 137, 119), (135, 137, 138, 136), (118, 136, 138, 120), (117, 119, 137, 135), (117, 121, 139, 135), (119, 137, 140, 122), (139, 140, 137, 135), (121, 122, 140, 139), (121, 123, 141, 139), (122, 140, 142, 124), (141, 142, 140, 139), (123, 124, 142, 141), (123, 125, 143, 141), (124, 142, 144, 126), (143, 144, 142, 141), (125, 126, 144, 143), (125, 127, 145, 143), (126, 144, 146, 128), (145, 146, 144, 143), (127, 128, 146, 145), (127, 129, 147, 145), (128, 146, 148, 130), (147, 148, 146, 145), (129, 130, 148, 147), (129, 131, 149, 147), (130, 148, 150, 132), (149, 150, 148, 147), (131, 132, 150, 149), (131, 133, 151, 149), (132, 150, 152, 134), (151, 152, 150, 149), (133, 134, 152, 151), (136, 135, 153, 154), (138, 156, 155, 137), (153, 155, 156, 154), (136, 154, 156, 138), (135, 137, 155, 153), (135, 139, 157, 153), (137, 155, 158, 140), (157, 158, 155, 153), (139, 140, 158, 157), (139, 141, 159, 157), (140, 158, 160, 142), (159, 160, 158, 157), (141, 142, 160, 159), (141, 143, 161, 159), (142, 160, 162, 144), (161, 162, 160, 159), (143, 144, 162, 161), (143, 145, 163, 161), (144, 162, 164, 146), (163, 164, 162, 161), (145, 146, 164, 163), (145, 147, 165, 163), (146, 164, 166, 148), (165, 166, 164, 163), (147, 148, 166, 165), (147, 149, 167, 165), (148, 166, 168, 150), (167, 168, 166, 165), (149, 150, 168, 167), (149, 151, 169, 167), (150, 168, 170, 152), (169, 170, 168, 167), (151, 152, 170, 169), (154, 153, 171, 172), (156, 174, 173, 155), (171, 173, 174, 172), (154, 172, 174, 156), (153, 155, 173, 171), (153, 157, 175, 171), (155, 173, 176, 158), (175, 176, 173, 171), (157, 158, 176, 175), (157, 159, 177, 175), (158, 176, 178, 160), (177, 178, 176, 175), (159, 160, 178, 177), (159, 161, 179, 177), (160, 178, 180, 162), (179, 180, 178, 177), (161, 162, 180, 179), (161, 163, 181, 179), (162, 180, 182, 164), (181, 182, 180, 179), (163, 164, 182, 181), (163, 165, 183, 181), (164, 182, 184, 166), (183, 184, 182, 181), (165, 166, 184, 183), (165, 167, 185, 183), (166, 184, 186, 168), (185, 186, 184, 183), (167, 168, 186, 185), (167, 169, 187, 185), (168, 186, 188, 170), (187, 188, 186, 185), (169, 170, 188, 187), (172, 171, 189, 190), (174, 192, 191, 173), (189, 191, 192, 190), (172, 190, 192, 174), (171, 173, 191, 189), (171, 175, 193, 189), (173, 191, 194, 176), (193, 194, 191, 189), (175, 176, 194, 193), (175, 177, 195, 193), (176, 194, 196, 178), (195, 196, 194, 193), (177, 178, 196, 195), (177, 179, 197, 195), (178, 196, 198, 180), (197, 198, 196, 195), (179, 180, 198, 197), (179, 181, 199, 197), (180, 198, 200, 182), (199, 200, 198, 197), (181, 182, 200, 199), (181, 183, 201, 199), (182, 200, 202, 184), (201, 202, 200, 199), (183, 184, 202, 201), (183, 185, 203, 201), (184, 202, 204, 186), (203, 204, 202, 201), (185, 186, 204, 203), (185, 187, 205, 203), (186, 204, 206, 188), (205, 206, 204, 203), (187, 188, 206, 205), (190, 189, 207, 208), (192, 210, 209, 191), (207, 209, 210, 208), (190, 208, 210, 192), (189, 191, 209, 207), (189, 193, 211, 207), (191, 209, 212, 194), (211, 212, 209, 207), (193, 194, 212, 211), (193, 195, 213, 211), (194, 212, 214, 196), (213, 214, 212, 211), (195, 196, 214, 213), (195, 197, 215, 213), (196, 214, 216, 198), (215, 216, 214, 213), (197, 198, 216, 215), (197, 199, 217, 215), (198, 216, 218, 200), (217, 218, 216, 215), (199, 200, 218, 217), (199, 201, 219, 217), (200, 218, 220, 202), (219, 220, 218, 217), (201, 202, 220, 219), (201, 203, 221, 219), (202, 220, 222, 204), (221, 222, 220, 219), (203, 204, 222, 221), (203, 205, 223, 221), (204, 222, 224, 206), (223, 224, 222, 221), (205, 206, 224, 223), (208, 207, 225, 226), (210, 228, 227, 209), (225, 227, 228, 226), (208, 226, 228, 210), (207, 209, 227, 225), (207, 211, 229, 225), (209, 227, 230, 212), (229, 230, 227, 225), (211, 212, 230, 229), (211, 213, 231, 229), (212, 230, 232, 214), (231, 232, 230, 229), (213, 214, 232, 231), (213, 215, 233, 231), (214, 232, 234, 216), (233, 234, 232, 231), (215, 216, 234, 233), (215, 217, 235, 233), (216, 234, 236, 218), (235, 236, 234, 233), (217, 218, 236, 235), (217, 219, 237, 235), (218, 236, 238, 220), (237, 238, 236, 235), (219, 220, 238, 237), (219, 221, 239, 237), (220, 238, 240, 222), (239, 240, 238, 237), (221, 222, 240, 239), (221, 223, 241, 239), (222, 240, 242, 224), (241, 242, 240, 239), (223, 224, 242, 241), (243, 244, 245, 246), (228, 248, 247, 227), (243, 228, 227, 244), (245, 247, 248, 246), (243, 246, 248, 228), (244, 227, 247, 245), (244, 249, 250, 245), (227, 247, 251, 230), (244, 227, 230, 249), (250, 251, 247, 245), (249, 230, 251, 250), (249, 252, 253, 250), (230, 251, 254, 232), (249, 230, 232, 252), (253, 254, 251, 250), (252, 232, 254, 253), (252, 255, 256, 253), (232, 254, 257, 234), (252, 232, 234, 255), (256, 257, 254, 253), (255, 234, 257, 256), (255, 258, 259, 256), (234, 257, 260, 236), (255, 234, 236, 258), (259, 260, 257, 256), (258, 236, 260, 259), (258, 261, 262, 259), (236, 260, 263, 238), (258, 236, 238, 261), (262, 263, 260, 259), (261, 238, 263, 262), (261, 264, 265, 262), (238, 263, 266, 240), (261, 238, 240, 264), (265, 266, 263, 262), (264, 240, 266, 265), (264, 267, 268, 265), (240, 266, 269, 242), (264, 240, 242, 267), (268, 269, 266, 265), (267, 242, 269, 268)])
me_pisos_lajes.materials.append(mat_mat_pisos)
me_pisos_lajes.update()
me_moveis_decoracoes = bpy.data.meshes.new('Moveis_Decoracoes')
me_moveis_decoracoes.from_pydata([(-2.9, -5.9, 0.0), (-2.1, -5.9, 0.0), (-2.1, -5.1, 0.0), (-2.9, -5.1, 0.0), (-2.9, -5.9, 0.12), (-2.1, -5.9, 0.12), (-2.1, -5.1, 0.12), (-2.9, -5.1, 0.12), (-1.9, -5.9, 0.0), (-1.1, -5.9, 0.0), (-1.1, -5.1, 0.0), (-1.9, -5.1, 0.0), (-1.9, -5.9, 0.12), (-1.1, -5.9, 0.12), (-1.1, -5.1, 0.12), (-1.9, -5.1, 0.12), (0.1, -5.9, 0.0), (0.9, -5.9, 0.0), (0.9, -5.1, 0.0), (0.1, -5.1, 0.0), (0.1, -5.9, 0.12), (0.9, -5.9, 0.12), (0.9, -5.1, 0.12), (0.1, -5.1, 0.12), (1.1, -5.9, 0.0), (1.9, -5.9, 0.0), (1.9, -5.1, 0.0), (1.1, -5.1, 0.0), (1.1, -5.9, 0.12), (1.9, -5.9, 0.12), (1.9, -5.1, 0.12), (1.1, -5.1, 0.12), (3.1, -5.9, 0.0), (3.9, -5.9, 0.0), (3.9, -5.1, 0.0), (3.1, -5.1, 0.0), (3.1, -5.9, 0.12), (3.9, -5.9, 0.12), (3.9, -5.1, 0.12), (3.1, -5.1, 0.12), (-1.9, -4.9, 0.0), (-1.1, -4.9, 0.0), (-1.1, -4.1, 0.0), (-1.9, -4.1, 0.0), (-1.9, -4.9, 0.12), (-1.1, -4.9, 0.12), (-1.1, -4.1, 0.12), (-1.9, -4.1, 0.12), (1.1, -4.9, 0.0), (1.9, -4.9, 0.0), (1.9, -4.1, 0.0), (1.1, -4.1, 0.0), (1.1, -4.9, 0.12), (1.9, -4.9, 0.12), (1.9, -4.1, 0.12), (1.1, -4.1, 0.12), (-0.9, -1.9, 0.0), (-0.1, -1.9, 0.0), (-0.1, -1.1, 0.0), (-0.9, -1.1, 0.0), (-0.9, -1.9, 0.12), (-0.1, -1.9, 0.12), (-0.1, -1.1, 0.12), (-0.9, -1.1, 0.12), (1.1, -1.9, 0.0), (1.9, -1.9, 0.0), (1.9, -1.1, 0.0), (1.1, -1.1, 0.0), (1.1, -1.9, 0.12), (1.9, -1.9, 0.12), (1.9, -1.1, 0.12), (1.1, -1.1, 0.12), (-2.9, -0.9, 0.0), (-2.1, -0.9, 0.0), (-2.1, -0.1, 0.0), (-2.9, -0.1, 0.0), (-2.9, -0.9, 0.12), (-2.1, -0.9, 0.12), (-2.1, -0.1, 0.12), (-2.9, -0.1, 0.12), (2.1, -0.9, 0.0), (2.9, -0.9, 0.0), (2.9, -0.1, 0.0), (2.1, -0.1, 0.0), (2.1, -0.9, 0.12), (2.9, -0.9, 0.12), (2.9, -0.1, 0.12), (2.1, -0.1, 0.12), (1.1, 0.1, 1.2), (1.9, 0.1, 1.2), (1.9, 0.9, 1.2), (1.1, 0.9, 1.2), (1.1, 0.1, 1.32), (1.9, 0.1, 1.32), (1.9, 0.9, 1.32), (1.1, 0.9, 1.32), (-3.9, 1.1, 0.0), (-3.1, 1.1, 0.0), (-3.1, 1.9, 0.0), (-3.9, 1.9, 0.0), (-3.9, 1.1, 0.12), (-3.1, 1.1, 0.12), (-3.1, 1.9, 0.12), (-3.9, 1.9, 0.12), (-0.9, 1.1, 0.0), (-0.1, 1.1, 0.0), (-0.1, 1.9, 0.0), (-0.9, 1.9, 0.0), (-0.9, 1.1, 0.12), (-0.1, 1.1, 0.12), (-0.1, 1.9, 0.12), (-0.9, 1.9, 0.12), (-2.9, 2.1, 0.0), (-2.1, 2.1, 0.0), (-2.1, 2.9, 0.0), (-2.9, 2.9, 0.0), (-2.9, 2.1, 0.12), (-2.1, 2.1, 0.12), (-2.1, 2.9, 0.12), (-2.9, 2.9, 0.12), (-0.9, 2.1, 0.0), (-0.1, 2.1, 0.0), (-0.1, 2.9, 0.0), (-0.9, 2.9, 0.0), (-0.9, 2.1, 0.12), (-0.1, 2.1, 0.12), (-0.1, 2.9, 0.12), (-0.9, 2.9, 0.12), (0.1, 2.1, 0.0), (0.9, 2.1, 0.0), (0.9, 2.9, 0.0), (0.1, 2.9, 0.0), (0.1, 2.1, 0.12), (0.9, 2.1, 0.12), (0.9, 2.9, 0.12), (0.1, 2.9, 0.12), (1.1, 2.1, 0.0), (1.9, 2.1, 0.0), (1.9, 2.9, 0.0), (1.1, 2.9, 0.0), (1.1, 2.1, 0.12), (1.9, 2.1, 0.12), (1.9, 2.9, 0.12), (1.1, 2.9, 0.12), (-3.9, 3.1, 0.0), (-3.1, 3.1, 0.0), (-3.1, 3.9, 0.0), (-3.9, 3.9, 0.0), (-3.9, 3.1, 0.12), (-3.1, 3.1, 0.12), (-3.1, 3.9, 0.12), (-3.9, 3.9, 0.12), (-3.9, 4.1, 0.0), (-3.1, 4.1, 0.0), (-3.1, 4.9, 0.0), (-3.9, 4.9, 0.0), (-3.9, 4.1, 0.12), (-3.1, 4.1, 0.12), (-3.1, 4.9, 0.12), (-3.9, 4.9, 0.12), (-3.9, 4.1, 0.36), (-3.1, 4.1, 0.36), (-3.1, 4.9, 0.36), (-3.9, 4.9, 0.36), (-2.9, 4.1, 0.0), (-2.1, 4.1, 0.0), (-2.1, 4.9, 0.0), (-2.9, 4.9, 0.0), (-2.9, 4.1, 0.12), (-2.1, 4.1, 0.12), (-2.1, 4.9, 0.12), (-2.9, 4.9, 0.12), (-2.9, 4.1, 0.36), (-2.1, 4.1, 0.36), (-2.1, 4.9, 0.36), (-2.9, 4.9, 0.36), (-1.9, 4.1, 1.2), (-1.1, 4.1, 1.2), (-1.1, 4.9, 1.2), (-1.9, 4.9, 1.2), (-1.9, 4.1, 1.32), (-1.1, 4.1, 1.32), (-1.1, 4.9, 1.32), (-1.9, 4.9, 1.32), (-0.9, 4.1, 0.0), (-0.1, 4.1, 0.0), (-0.1, 4.9, 0.0), (-0.9, 4.9, 0.0), (-0.9, 4.1, 0.12), (-0.1, 4.1, 0.12), (-0.1, 4.9, 0.12), (-0.9, 4.9, 0.12), (-0.9, 5.1, 0.0), (-0.1, 5.1, 0.0), (-0.1, 5.9, 0.0), (-0.9, 5.9, 0.0), (-0.9, 5.1, 0.12), (-0.1, 5.1, 0.12), (-0.1, 5.9, 0.12), (-0.9, 5.9, 0.12), (1.1, 5.1, 0.0), (1.9, 5.1, 0.0), (1.9, 5.9, 0.0), (1.1, 5.9, 0.0), (1.1, 5.1, 0.12), (1.9, 5.1, 0.12), (1.9, 5.9, 0.12), (1.1, 5.9, 0.12)], [], [(0, 1, 2, 3), (4, 7, 6, 5), (0, 4, 5, 1), (2, 6, 7, 3), (0, 3, 7, 4), (1, 5, 6, 2), (8, 9, 10, 11), (12, 15, 14, 13), (8, 12, 13, 9), (10, 14, 15, 11), (8, 11, 15, 12), (9, 13, 14, 10), (16, 17, 18, 19), (20, 23, 22, 21), (16, 20, 21, 17), (18, 22, 23, 19), (16, 19, 23, 20), (17, 21, 22, 18), (24, 25, 26, 27), (28, 31, 30, 29), (24, 28, 29, 25), (26, 30, 31, 27), (24, 27, 31, 28), (25, 29, 30, 26), (32, 33, 34, 35), (36, 39, 38, 37), (32, 36, 37, 33), (34, 38, 39, 35), (32, 35, 39, 36), (33, 37, 38, 34), (40, 41, 42, 43), (44, 47, 46, 45), (40, 44, 45, 41), (42, 46, 47, 43), (40, 43, 47, 44), (41, 45, 46, 42), (48, 49, 50, 51), (52, 55, 54, 53), (48, 52, 53, 49), (50, 54, 55, 51), (48, 51, 55, 52), (49, 53, 54, 50), (56, 57, 58, 59), (60, 63, 62, 61), (56, 60, 61, 57), (58, 62, 63, 59), (56, 59, 63, 60), (57, 61, 62, 58), (64, 65, 66, 67), (68, 71, 70, 69), (64, 68, 69, 65), (66, 70, 71, 67), (64, 67, 71, 68), (65, 69, 70, 66), (72, 73, 74, 75), (76, 79, 78, 77), (72, 76, 77, 73), (74, 78, 79, 75), (72, 75, 79, 76), (73, 77, 78, 74), (80, 81, 82, 83), (84, 87, 86, 85), (80, 84, 85, 81), (82, 86, 87, 83), (80, 83, 87, 84), (81, 85, 86, 82), (88, 89, 90, 91), (92, 95, 94, 93), (88, 92, 93, 89), (90, 94, 95, 91), (88, 91, 95, 92), (89, 93, 94, 90), (96, 97, 98, 99), (100, 103, 102, 101), (96, 100, 101, 97), (98, 102, 103, 99), (96, 99, 103, 100), (97, 101, 102, 98), (104, 105, 106, 107), (108, 111, 110, 109), (104, 108, 109, 105), (106, 110, 111, 107), (104, 107, 111, 108), (105, 109, 110, 106), (112, 113, 114, 115), (116, 119, 118, 117), (112, 116, 117, 113), (114, 118, 119, 115), (112, 115, 119, 116), (113, 117, 118, 114), (120, 121, 122, 123), (124, 127, 126, 125), (120, 124, 125, 121), (122, 126, 127, 123), (120, 123, 127, 124), (121, 125, 126, 122), (128, 129, 130, 131), (132, 135, 134, 133), (128, 132, 133, 129), (130, 134, 135, 131), (128, 131, 135, 132), (129, 133, 134, 130), (136, 137, 138, 139), (140, 143, 142, 141), (136, 140, 141, 137), (138, 142, 143, 139), (136, 139, 143, 140), (137, 141, 142, 138), (144, 145, 146, 147), (148, 151, 150, 149), (144, 148, 149, 145), (146, 150, 151, 147), (144, 147, 151, 148), (145, 149, 150, 146), (152, 153, 154, 155), (156, 159, 158, 157), (152, 156, 157, 153), (154, 158, 159, 155), (152, 155, 159, 156), (153, 157, 158, 154), (160, 163, 162, 161), (152, 160, 161, 153), (154, 162, 163, 155), (152, 155, 163, 160), (153, 161, 162, 154), (164, 165, 166, 167), (168, 171, 170, 169), (164, 168, 169, 165), (166, 170, 171, 167), (164, 167, 171, 168), (165, 169, 170, 166), (172, 175, 174, 173), (164, 172, 173, 165), (166, 174, 175, 167), (164, 167, 175, 172), (165, 173, 174, 166), (176, 177, 178, 179), (180, 183, 182, 181), (176, 180, 181, 177), (178, 182, 183, 179), (176, 179, 183, 180), (177, 181, 182, 178), (184, 185, 186, 187), (188, 191, 190, 189), (184, 188, 189, 185), (186, 190, 191, 187), (184, 187, 191, 188), (185, 189, 190, 186), (192, 193, 194, 195), (196, 199, 198, 197), (192, 196, 197, 193), (194, 198, 199, 195), (192, 195, 199, 196), (193, 197, 198, 194), (200, 201, 202, 203), (204, 207, 206, 205), (200, 204, 205, 201), (202, 206, 207, 203), (200, 203, 207, 204), (201, 205, 206, 202)])
me_moveis_decoracoes.materials.append(mat_mat_moveis)
me_moveis_decoracoes.update()

# ---- objects
ob_parede_externa_norte = bpy.data.objects.new('Parede_Externa_Norte', me_parede_externa_norte)
ob_parede_externa_sul = bpy.data.objects.new('Parede_Externa_Sul', me_parede_externa_sul)
ob_parede_externa_leste = bpy.data.objects.new('Parede_Externa_Leste', me_parede_externa_leste)
ob_parede_externa_oeste = bpy.data.objects.new('Parede_Externa_Oeste', me_parede_externa_oeste)
ob_paredes_internas_divisorias = bpy.data.objects.new('Paredes_Internas_Divisorias', me_paredes_internas_divisorias)
ob_pisos_lajes = bpy.data.objects.new('Pisos_Lajes', me_pisos_lajes)
ob_moveis_decoracoes = bpy.data.objects.new('Moveis_Decoracoes', me_moveis_decoracoes)

# ---- transforms, parenting, visibility, modifiers, constraints
ob_parede_externa_norte.location = (0.0, 0.0, 0.0)
ob_parede_externa_sul.location = (0.0, 0.0, 0.0)
ob_parede_externa_leste.location = (0.0, 0.0, 0.0)
ob_parede_externa_oeste.location = (0.0, 0.0, 0.0)
ob_paredes_internas_divisorias.location = (0.0, 0.0, 0.0)
ob_pisos_lajes.location = (0.0, 0.0, 0.0)
ob_moveis_decoracoes.location = (0.0, 0.0, 0.0)

# ---- collection membership
col_01_paredes_externas.objects.link(ob_parede_externa_norte)
col_01_paredes_externas.objects.link(ob_parede_externa_sul)
col_01_paredes_externas.objects.link(ob_parede_externa_leste)
col_01_paredes_externas.objects.link(ob_parede_externa_oeste)
col_02_paredes_internas.objects.link(ob_paredes_internas_divisorias)
col_03_pisos_escadas.objects.link(ob_pisos_lajes)
col_04_moveis_decoracoes.objects.link(ob_moveis_decoracoes)

# ---- scene / render settings (as saved in the file)
scene.frame_start = 1; scene.frame_end = 250; scene.frame_set(1)
scene.render.engine = 'BLENDER_EEVEE_NEXT'
scene.render.bake_bias = 0.0
scene.render.bake_samples = 0
scene.cycles.sampling_pattern = 'TABULATED_SOBOL'
scene.eevee.use_volume_custom_range = False
bpy.context.view_layer.update()

# ---- added for rendering (the .blend has no active camera and no usable light): camera, sun + grey world if the file has none
cam_auto = bpy.data.cameras.new('AutoCamera')
cam_auto.lens = 50.0
cam_auto.sensor_width = 36.0
cam_auto.clip_end = 1000.0
ob_auto_camera = bpy.data.objects.new('AutoCamera', cam_auto)
scene.collection.objects.link(ob_auto_camera)
ob_auto_camera.location = (15.0831, -18.0998, 13.2665)
ob_auto_camera.rotation_euler = (1.09748, -7.21219e-08, 0.694738)
scene.camera = ob_auto_camera
light_auto_sun = bpy.data.lights.new('AutoSun', 'SUN')
light_auto_sun.energy = 3.0
light_auto_sun.angle = 0.0523599
ob_auto_sun = bpy.data.objects.new('AutoSun', light_auto_sun)
scene.collection.objects.link(ob_auto_sun)
ob_auto_sun.rotation_euler = (0.872665, 0.174533, 0.523599)
if scene.world is None:
    world_auto = bpy.data.worlds.new('AutoWorld')
    world_auto.color = (0.3, 0.3, 0.3)
    scene.world = world_auto
bpy.context.view_layer.update()
